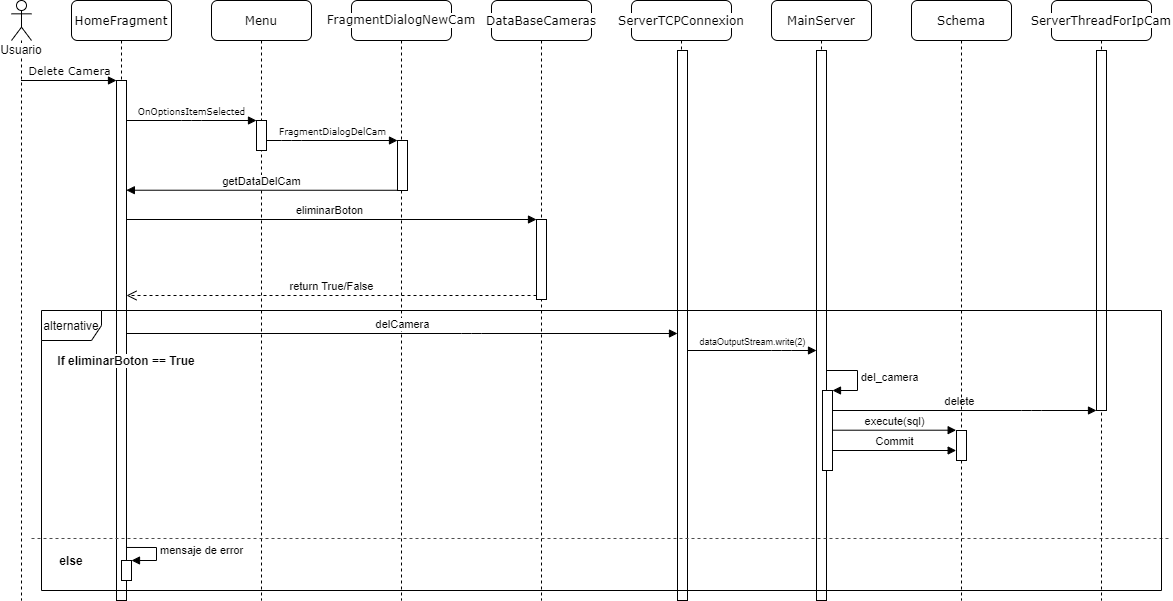

The diagram above was exported from draw.io. Its source (the exported page's mxGraphModel, read from the mxfile embedded in the PNG):
<mxGraphModel dx="1102" dy="642" grid="1" gridSize="10" guides="1" tooltips="1" connect="1" arrows="1" fold="1" page="1" pageScale="1" pageWidth="1100" pageHeight="850" background="none" math="0" shadow="0">
  <root>
    <mxCell id="0" />
    <mxCell id="1" parent="0" />
    <mxCell id="1Mb_ivA7w5GoNShWocMt-27" value="delete" style="html=1;verticalAlign=bottom;startArrow=none;endArrow=block;startSize=8;startFill=0;" parent="1" source="7baba1c4bc27f4b0-6" target="1Mb_ivA7w5GoNShWocMt-26" edge="1">
      <mxGeometry relative="1" as="geometry">
        <mxPoint x="1205" y="540" as="sourcePoint" />
        <Array as="points">
          <mxPoint x="1200" y="490" />
        </Array>
      </mxGeometry>
    </mxCell>
    <mxCell id="1Mb_ivA7w5GoNShWocMt-15" value="eliminarBoton" style="html=1;verticalAlign=bottom;endArrow=block;entryX=0;entryY=0;" parent="1" source="7baba1c4bc27f4b0-2" target="1Mb_ivA7w5GoNShWocMt-14" edge="1">
      <mxGeometry relative="1" as="geometry">
        <mxPoint x="300" y="299" as="sourcePoint" />
      </mxGeometry>
    </mxCell>
    <mxCell id="7baba1c4bc27f4b0-2" value="&lt;span style=&quot;background-color: rgb(255 , 255 , 255)&quot;&gt;HomeFragment&lt;/span&gt;" style="shape=umlLifeline;perimeter=lifelinePerimeter;whiteSpace=wrap;html=1;container=1;collapsible=0;recursiveResize=0;outlineConnect=0;rounded=1;shadow=0;comic=0;labelBackgroundColor=none;strokeWidth=1;fontFamily=Verdana;fontSize=12;align=center;" parent="1" vertex="1">
      <mxGeometry x="240" y="80" width="100" height="600" as="geometry" />
    </mxCell>
    <mxCell id="7baba1c4bc27f4b0-10" value="" style="html=1;points=[];perimeter=orthogonalPerimeter;rounded=0;shadow=0;comic=0;labelBackgroundColor=none;strokeWidth=1;fontFamily=Verdana;fontSize=12;align=center;" parent="7baba1c4bc27f4b0-2" vertex="1">
      <mxGeometry x="45" y="80" width="10" height="520" as="geometry" />
    </mxCell>
    <mxCell id="7baba1c4bc27f4b0-3" value="Menu" style="shape=umlLifeline;perimeter=lifelinePerimeter;whiteSpace=wrap;html=1;container=1;collapsible=0;recursiveResize=0;outlineConnect=0;rounded=1;shadow=0;comic=0;labelBackgroundColor=none;strokeWidth=1;fontFamily=Verdana;fontSize=12;align=center;" parent="1" vertex="1">
      <mxGeometry x="380" y="80" width="100" height="600" as="geometry" />
    </mxCell>
    <mxCell id="7baba1c4bc27f4b0-13" value="" style="html=1;points=[];perimeter=orthogonalPerimeter;rounded=0;shadow=0;comic=0;labelBackgroundColor=none;strokeWidth=1;fontFamily=Verdana;fontSize=12;align=center;" parent="7baba1c4bc27f4b0-3" vertex="1">
      <mxGeometry x="45" y="120" width="10" height="30" as="geometry" />
    </mxCell>
    <mxCell id="7baba1c4bc27f4b0-4" value="&lt;pre style=&quot;background-color: rgb(255 , 255 , 255) ; color: rgb(8 , 8 , 8)&quot;&gt;&lt;pre&gt;&lt;font face=&quot;Verdana&quot;&gt;FragmentDialogNewCam&lt;/font&gt;&lt;/pre&gt;&lt;/pre&gt;" style="shape=umlLifeline;perimeter=lifelinePerimeter;whiteSpace=wrap;html=1;container=1;collapsible=0;recursiveResize=0;outlineConnect=0;rounded=1;shadow=0;comic=0;labelBackgroundColor=none;strokeWidth=1;fontFamily=Verdana;fontSize=12;align=center;" parent="1" vertex="1">
      <mxGeometry x="520" y="80" width="100" height="600" as="geometry" />
    </mxCell>
    <mxCell id="7baba1c4bc27f4b0-5" value="&lt;span style=&quot;background-color: rgb(255 , 255 , 255)&quot;&gt;ServerTCPConnexion&lt;/span&gt;" style="shape=umlLifeline;perimeter=lifelinePerimeter;whiteSpace=wrap;html=1;container=1;collapsible=0;recursiveResize=0;outlineConnect=0;rounded=1;shadow=0;comic=0;strokeWidth=1;fontFamily=Verdana;fontSize=12;align=center;" parent="1" vertex="1">
      <mxGeometry x="800" y="80" width="100" height="600" as="geometry" />
    </mxCell>
    <mxCell id="1Mb_ivA7w5GoNShWocMt-11" value="" style="html=1;points=[];perimeter=orthogonalPerimeter;" parent="7baba1c4bc27f4b0-5" vertex="1">
      <mxGeometry x="46" y="50" width="10" height="550" as="geometry" />
    </mxCell>
    <mxCell id="7baba1c4bc27f4b0-6" value="MainServer" style="shape=umlLifeline;perimeter=lifelinePerimeter;whiteSpace=wrap;html=1;container=1;collapsible=0;recursiveResize=0;outlineConnect=0;rounded=1;shadow=0;comic=0;labelBackgroundColor=none;strokeWidth=1;fontFamily=Verdana;fontSize=12;align=center;" parent="1" vertex="1">
      <mxGeometry x="940" y="80" width="100" height="520" as="geometry" />
    </mxCell>
    <mxCell id="7baba1c4bc27f4b0-7" value="Schema" style="shape=umlLifeline;perimeter=lifelinePerimeter;whiteSpace=wrap;html=1;container=1;collapsible=0;recursiveResize=0;outlineConnect=0;rounded=1;shadow=0;comic=0;labelBackgroundColor=none;strokeWidth=1;fontFamily=Verdana;fontSize=12;align=center;" parent="1" vertex="1">
      <mxGeometry x="1080" y="80" width="100" height="600" as="geometry" />
    </mxCell>
    <mxCell id="1Mb_ivA7w5GoNShWocMt-21" value="" style="html=1;points=[];perimeter=orthogonalPerimeter;" parent="7baba1c4bc27f4b0-7" vertex="1">
      <mxGeometry x="45" y="430" width="10" height="30" as="geometry" />
    </mxCell>
    <mxCell id="7baba1c4bc27f4b0-16" value="" style="html=1;points=[];perimeter=orthogonalPerimeter;rounded=0;shadow=0;comic=0;labelBackgroundColor=none;strokeWidth=1;fontFamily=Verdana;fontSize=12;align=center;" parent="1" vertex="1">
      <mxGeometry x="566" y="220" width="10" height="50" as="geometry" />
    </mxCell>
    <mxCell id="7baba1c4bc27f4b0-17" value="&lt;font style=&quot;font-size: 9px&quot;&gt;FragmentDialogDelCam&lt;/font&gt;" style="html=1;verticalAlign=bottom;endArrow=block;labelBackgroundColor=none;fontFamily=Verdana;fontSize=12;edgeStyle=elbowEdgeStyle;elbow=vertical;" parent="1" source="7baba1c4bc27f4b0-13" target="7baba1c4bc27f4b0-16" edge="1">
      <mxGeometry relative="1" as="geometry">
        <mxPoint x="510" y="220" as="sourcePoint" />
        <Array as="points">
          <mxPoint x="460" y="220" />
        </Array>
      </mxGeometry>
    </mxCell>
    <mxCell id="7baba1c4bc27f4b0-11" value="&lt;font style=&quot;font-size: 11px&quot;&gt;Delete Camera&lt;/font&gt;" style="html=1;verticalAlign=bottom;endArrow=block;entryX=0;entryY=0;labelBackgroundColor=none;fontFamily=Verdana;fontSize=12;edgeStyle=elbowEdgeStyle;elbow=vertical;" parent="1" source="1Mb_ivA7w5GoNShWocMt-8" target="7baba1c4bc27f4b0-10" edge="1">
      <mxGeometry relative="1" as="geometry">
        <mxPoint x="155.0000000000001" y="160" as="sourcePoint" />
        <Array as="points">
          <mxPoint x="220" y="160" />
        </Array>
      </mxGeometry>
    </mxCell>
    <mxCell id="7baba1c4bc27f4b0-14" value="&lt;font style=&quot;font-size: 9px&quot;&gt;OnOptionsItemSelected&lt;/font&gt;" style="html=1;verticalAlign=bottom;endArrow=block;entryX=0;entryY=0;labelBackgroundColor=none;fontFamily=Verdana;fontSize=12;edgeStyle=elbowEdgeStyle;elbow=vertical;" parent="1" source="7baba1c4bc27f4b0-10" target="7baba1c4bc27f4b0-13" edge="1">
      <mxGeometry relative="1" as="geometry">
        <mxPoint x="370" y="200" as="sourcePoint" />
      </mxGeometry>
    </mxCell>
    <mxCell id="1Mb_ivA7w5GoNShWocMt-1" value="&lt;span style=&quot;background-color: rgb(255 , 255 , 255)&quot;&gt;ServerThreadForIpCam&lt;/span&gt;" style="shape=umlLifeline;perimeter=lifelinePerimeter;whiteSpace=wrap;html=1;container=1;collapsible=0;recursiveResize=0;outlineConnect=0;rounded=1;shadow=0;comic=0;labelBackgroundColor=none;strokeWidth=1;fontFamily=Verdana;fontSize=12;align=center;" parent="1" vertex="1">
      <mxGeometry x="1220" y="80" width="100" height="600" as="geometry" />
    </mxCell>
    <mxCell id="1Mb_ivA7w5GoNShWocMt-26" value="" style="html=1;points=[];perimeter=orthogonalPerimeter;" parent="1Mb_ivA7w5GoNShWocMt-1" vertex="1">
      <mxGeometry x="45" y="50" width="10" height="360" as="geometry" />
    </mxCell>
    <mxCell id="1Mb_ivA7w5GoNShWocMt-8" value="&lt;span style=&quot;background-color: rgb(255 , 255 , 255)&quot;&gt;Usuario&lt;/span&gt;" style="shape=umlLifeline;participant=umlActor;perimeter=lifelinePerimeter;whiteSpace=wrap;html=1;container=1;collapsible=0;recursiveResize=0;verticalAlign=top;spacingTop=36;outlineConnect=0;labelBorderColor=none;" parent="1" vertex="1">
      <mxGeometry x="180" y="80" width="20" height="600" as="geometry" />
    </mxCell>
    <mxCell id="1Mb_ivA7w5GoNShWocMt-10" value="getDataDelCam" style="html=1;verticalAlign=bottom;endArrow=block;exitX=0.073;exitY=0.989;exitDx=0;exitDy=0;exitPerimeter=0;entryX=0.986;entryY=0.211;entryDx=0;entryDy=0;entryPerimeter=0;" parent="1" target="7baba1c4bc27f4b0-10" edge="1">
      <mxGeometry width="80" relative="1" as="geometry">
        <mxPoint x="566" y="269.77" as="sourcePoint" />
        <mxPoint x="300" y="269" as="targetPoint" />
      </mxGeometry>
    </mxCell>
    <mxCell id="1Mb_ivA7w5GoNShWocMt-12" value="delCamera" style="html=1;verticalAlign=bottom;startArrow=none;endArrow=block;startSize=8;startFill=0;" parent="1" edge="1">
      <mxGeometry relative="1" as="geometry">
        <mxPoint x="295" y="413" as="sourcePoint" />
        <Array as="points">
          <mxPoint x="640" y="413" />
        </Array>
        <mxPoint x="846" y="413" as="targetPoint" />
      </mxGeometry>
    </mxCell>
    <mxCell id="1Mb_ivA7w5GoNShWocMt-13" value="&lt;span style=&quot;background-color: rgb(255 , 255 , 255)&quot;&gt;DataBaseCameras&lt;/span&gt;" style="shape=umlLifeline;perimeter=lifelinePerimeter;whiteSpace=wrap;html=1;container=1;collapsible=0;recursiveResize=0;outlineConnect=0;rounded=1;shadow=0;comic=0;labelBackgroundColor=none;strokeWidth=1;fontFamily=Verdana;fontSize=12;align=center;" parent="1" vertex="1">
      <mxGeometry x="660" y="80" width="100" height="600" as="geometry" />
    </mxCell>
    <mxCell id="1Mb_ivA7w5GoNShWocMt-14" value="" style="html=1;points=[];perimeter=orthogonalPerimeter;" parent="1" vertex="1">
      <mxGeometry x="705" y="299" width="10" height="80" as="geometry" />
    </mxCell>
    <mxCell id="1Mb_ivA7w5GoNShWocMt-16" value="return True/False" style="html=1;verticalAlign=bottom;endArrow=open;dashed=1;endSize=8;exitX=0;exitY=0.95;" parent="1" source="1Mb_ivA7w5GoNShWocMt-14" target="7baba1c4bc27f4b0-10" edge="1">
      <mxGeometry relative="1" as="geometry">
        <mxPoint x="636" y="356" as="targetPoint" />
      </mxGeometry>
    </mxCell>
    <mxCell id="1Mb_ivA7w5GoNShWocMt-17" value="" style="html=1;points=[];perimeter=orthogonalPerimeter;" parent="1" vertex="1">
      <mxGeometry x="985" y="130" width="10" height="550" as="geometry" />
    </mxCell>
    <mxCell id="1Mb_ivA7w5GoNShWocMt-18" value="&lt;font style=&quot;font-size: 9px&quot;&gt;dataOutputStream.write(2)&lt;/font&gt;" style="html=1;verticalAlign=bottom;startArrow=none;endArrow=block;startSize=8;startFill=0;" parent="1" source="1Mb_ivA7w5GoNShWocMt-11" target="1Mb_ivA7w5GoNShWocMt-17" edge="1">
      <mxGeometry relative="1" as="geometry">
        <mxPoint x="924" y="440" as="sourcePoint" />
        <Array as="points">
          <mxPoint x="950" y="430" />
        </Array>
      </mxGeometry>
    </mxCell>
    <mxCell id="1Mb_ivA7w5GoNShWocMt-19" value="" style="html=1;points=[];perimeter=orthogonalPerimeter;" parent="1" vertex="1">
      <mxGeometry x="991" y="470" width="10" height="80" as="geometry" />
    </mxCell>
    <mxCell id="1Mb_ivA7w5GoNShWocMt-20" value="del_camera" style="edgeStyle=orthogonalEdgeStyle;html=1;align=left;spacingLeft=2;endArrow=block;rounded=0;entryX=1;entryY=0;" parent="1" source="1Mb_ivA7w5GoNShWocMt-17" target="1Mb_ivA7w5GoNShWocMt-19" edge="1">
      <mxGeometry relative="1" as="geometry">
        <mxPoint x="996" y="450" as="sourcePoint" />
        <Array as="points">
          <mxPoint x="1026" y="450" />
          <mxPoint x="1026" y="470" />
        </Array>
      </mxGeometry>
    </mxCell>
    <mxCell id="1Mb_ivA7w5GoNShWocMt-22" value="execute(sql)" style="html=1;verticalAlign=bottom;startArrow=none;endArrow=block;startSize=8;exitX=1.033;exitY=0.279;exitDx=0;exitDy=0;exitPerimeter=0;startFill=0;" parent="1" edge="1">
      <mxGeometry relative="1" as="geometry">
        <mxPoint x="1000.9999999999999" y="509.71" as="sourcePoint" />
        <mxPoint x="1124.6700000000003" y="509.71" as="targetPoint" />
      </mxGeometry>
    </mxCell>
    <mxCell id="1Mb_ivA7w5GoNShWocMt-23" value="Commit" style="html=1;verticalAlign=bottom;startArrow=none;endArrow=block;startSize=8;exitX=1.033;exitY=0.279;exitDx=0;exitDy=0;exitPerimeter=0;startFill=0;" parent="1" edge="1">
      <mxGeometry relative="1" as="geometry">
        <mxPoint x="1000.9999999999999" y="530" as="sourcePoint" />
        <mxPoint x="1124.6700000000003" y="530" as="targetPoint" />
      </mxGeometry>
    </mxCell>
    <mxCell id="NaeLM-nox3HoOFuZhMcP-2" value="&lt;span style=&quot;background-color: rgb(255 , 255 , 255)&quot;&gt;&lt;b&gt;If eliminarBoton == True&lt;/b&gt;&lt;/span&gt;" style="text;html=1;strokeColor=none;fillColor=none;align=center;verticalAlign=middle;whiteSpace=wrap;rounded=0;" parent="1" vertex="1">
      <mxGeometry x="220" y="430" width="150" height="20" as="geometry" />
    </mxCell>
    <mxCell id="NaeLM-nox3HoOFuZhMcP-5" value="" style="endArrow=none;dashed=1;html=1;strokeColor=#4D4D4D;" parent="1" edge="1">
      <mxGeometry width="50" height="50" relative="1" as="geometry">
        <mxPoint x="200" y="618" as="sourcePoint" />
        <mxPoint x="1340" y="618" as="targetPoint" />
      </mxGeometry>
    </mxCell>
    <mxCell id="NaeLM-nox3HoOFuZhMcP-6" value="&lt;span style=&quot;background-color: rgb(255 , 255 , 255)&quot;&gt;&lt;b&gt;else&lt;/b&gt;&lt;/span&gt;" style="text;html=1;strokeColor=none;fillColor=none;align=center;verticalAlign=middle;whiteSpace=wrap;rounded=0;" parent="1" vertex="1">
      <mxGeometry x="220" y="630" width="40" height="20" as="geometry" />
    </mxCell>
    <mxCell id="NaeLM-nox3HoOFuZhMcP-7" value="" style="html=1;points=[];perimeter=orthogonalPerimeter;" parent="1" vertex="1">
      <mxGeometry x="290" y="640" width="10" height="20" as="geometry" />
    </mxCell>
    <mxCell id="NaeLM-nox3HoOFuZhMcP-8" value="mensaje de error" style="edgeStyle=orthogonalEdgeStyle;html=1;align=left;spacingLeft=2;endArrow=block;rounded=0;entryX=1;entryY=0;exitX=0.948;exitY=0.898;exitDx=0;exitDy=0;exitPerimeter=0;" parent="1" source="7baba1c4bc27f4b0-10" target="NaeLM-nox3HoOFuZhMcP-7" edge="1">
      <mxGeometry relative="1" as="geometry">
        <mxPoint x="295" y="620" as="sourcePoint" />
        <Array as="points">
          <mxPoint x="325" y="627" />
          <mxPoint x="325" y="640" />
        </Array>
      </mxGeometry>
    </mxCell>
    <mxCell id="NaeLM-nox3HoOFuZhMcP-1" value="alternative" style="shape=umlFrame;whiteSpace=wrap;html=1;" parent="1" vertex="1">
      <mxGeometry x="210" y="390" width="1120" height="280" as="geometry" />
    </mxCell>
  </root>
</mxGraphModel>